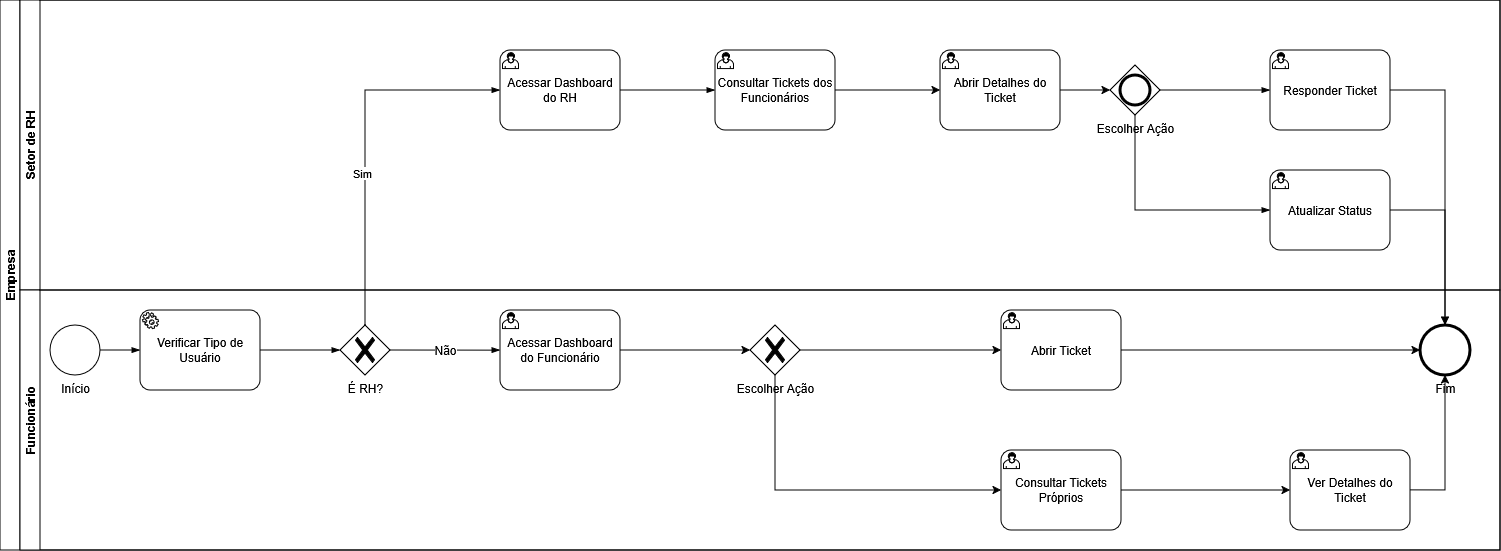

The diagram above was exported from draw.io. Its source (the exported page's mxGraphModel, read from the mxfile embedded in the PNG):
<mxGraphModel dx="832" dy="485" grid="1" gridSize="10" guides="1" tooltips="1" connect="1" arrows="1" fold="1" page="1" pageScale="1" pageWidth="827" pageHeight="1169" math="0" shadow="0">
  <root>
    <mxCell id="0" />
    <mxCell id="1" parent="0" />
    <mxCell id="CES1ChNIUi60Dgn5ifo_-1" parent="1" style="swimlane;html=1;childLayout=stackLayout;resizeParent=1;resizeParentMax=0;horizontal=0;startSize=20;horizontalStack=0;whiteSpace=wrap;" value="&lt;div&gt;Empresa&lt;/div&gt;" vertex="1">
      <mxGeometry height="550" width="1500" x="120" y="180" as="geometry" />
    </mxCell>
    <mxCell id="CES1ChNIUi60Dgn5ifo_-3" parent="CES1ChNIUi60Dgn5ifo_-1" style="swimlane;html=1;startSize=20;horizontal=0;" value="Setor de RH" vertex="1">
      <mxGeometry height="290" width="1480" x="20" as="geometry" />
    </mxCell>
    <mxCell id="CES1ChNIUi60Dgn5ifo_-15" parent="CES1ChNIUi60Dgn5ifo_-3" style="points=[[0.25,0,0],[0.5,0,0],[0.75,0,0],[1,0.25,0],[1,0.5,0],[1,0.75,0],[0.75,1,0],[0.5,1,0],[0.25,1,0],[0,0.75,0],[0,0.5,0],[0,0.25,0]];shape=mxgraph.bpmn.task2;whiteSpace=wrap;rectStyle=rounded;size=10;html=1;container=1;expand=0;collapsible=0;taskMarker=user;" value="Acessar Dashboard do RH" vertex="1">
      <mxGeometry height="80" width="120" x="480" y="50" as="geometry" />
    </mxCell>
    <mxCell id="CES1ChNIUi60Dgn5ifo_-16" parent="CES1ChNIUi60Dgn5ifo_-3" style="points=[[0.25,0,0],[0.5,0,0],[0.75,0,0],[1,0.25,0],[1,0.5,0],[1,0.75,0],[0.75,1,0],[0.5,1,0],[0.25,1,0],[0,0.75,0],[0,0.5,0],[0,0.25,0]];shape=mxgraph.bpmn.task2;whiteSpace=wrap;rectStyle=rounded;size=10;html=1;container=1;expand=0;collapsible=0;taskMarker=user;" value="Consultar Tickets dos Funcionários" vertex="1">
      <mxGeometry height="80" width="120" x="695" y="50" as="geometry" />
    </mxCell>
    <mxCell id="CES1ChNIUi60Dgn5ifo_-17" parent="CES1ChNIUi60Dgn5ifo_-3" style="points=[[0.25,0,0],[0.5,0,0],[0.75,0,0],[1,0.25,0],[1,0.5,0],[1,0.75,0],[0.75,1,0],[0.5,1,0],[0.25,1,0],[0,0.75,0],[0,0.5,0],[0,0.25,0]];shape=mxgraph.bpmn.task2;whiteSpace=wrap;rectStyle=rounded;size=10;html=1;container=1;expand=0;collapsible=0;taskMarker=user;" value="Abrir Detalhes do Ticket" vertex="1">
      <mxGeometry height="80" width="120" x="920" y="50" as="geometry" />
    </mxCell>
    <mxCell id="CES1ChNIUi60Dgn5ifo_-18" parent="CES1ChNIUi60Dgn5ifo_-3" style="points=[[0.25,0,0],[0.5,0,0],[0.75,0,0],[1,0.25,0],[1,0.5,0],[1,0.75,0],[0.75,1,0],[0.5,1,0],[0.25,1,0],[0,0.75,0],[0,0.5,0],[0,0.25,0]];shape=mxgraph.bpmn.task2;whiteSpace=wrap;rectStyle=rounded;size=10;html=1;container=1;expand=0;collapsible=0;taskMarker=user;" value="Responder Ticket" vertex="1">
      <mxGeometry height="80" width="120" x="1250" y="50" as="geometry" />
    </mxCell>
    <mxCell id="CES1ChNIUi60Dgn5ifo_-25" edge="1" parent="CES1ChNIUi60Dgn5ifo_-3" source="CES1ChNIUi60Dgn5ifo_-15" style="edgeStyle=elbowEdgeStyle;fontSize=12;html=1;endArrow=blockThin;endFill=1;rounded=0;exitX=1;exitY=0.5;exitDx=0;exitDy=0;exitPerimeter=0;entryX=0;entryY=0.5;entryDx=0;entryDy=0;entryPerimeter=0;" target="CES1ChNIUi60Dgn5ifo_-16" value="">
      <mxGeometry relative="1" width="160" as="geometry">
        <mxPoint x="610" y="90" as="sourcePoint" />
        <mxPoint x="660" y="110" as="targetPoint" />
      </mxGeometry>
    </mxCell>
    <mxCell id="CES1ChNIUi60Dgn5ifo_-26" edge="1" parent="CES1ChNIUi60Dgn5ifo_-3" source="CES1ChNIUi60Dgn5ifo_-16" style="edgeStyle=orthogonalEdgeStyle;rounded=0;orthogonalLoop=1;jettySize=auto;html=1;exitX=1;exitY=0.5;exitDx=0;exitDy=0;exitPerimeter=0;entryX=0;entryY=0.5;entryDx=0;entryDy=0;entryPerimeter=0;" target="CES1ChNIUi60Dgn5ifo_-17">
      <mxGeometry relative="1" as="geometry" />
    </mxCell>
    <mxCell id="CES1ChNIUi60Dgn5ifo_-27" edge="1" parent="CES1ChNIUi60Dgn5ifo_-3" source="CES1ChNIUi60Dgn5ifo_-17" style="edgeStyle=orthogonalEdgeStyle;rounded=0;orthogonalLoop=1;jettySize=auto;html=1;exitX=1;exitY=0.5;exitDx=0;exitDy=0;exitPerimeter=0;">
      <mxGeometry relative="1" as="geometry">
        <mxPoint x="1090" y="90" as="targetPoint" />
      </mxGeometry>
    </mxCell>
    <mxCell id="V6SA_sqESPrFBddMqVx9-1" parent="CES1ChNIUi60Dgn5ifo_-3" style="points=[[0.25,0.25,0],[0.5,0,0],[0.75,0.25,0],[1,0.5,0],[0.75,0.75,0],[0.5,1,0],[0.25,0.75,0],[0,0.5,0]];shape=mxgraph.bpmn.gateway2;html=1;verticalLabelPosition=bottom;labelBackgroundColor=#ffffff;verticalAlign=top;align=center;perimeter=rhombusPerimeter;outlineConnect=0;outline=end;symbol=general;" value="Escolher Ação" vertex="1">
      <mxGeometry height="50" width="50" x="1090" y="65" as="geometry" />
    </mxCell>
    <mxCell id="V6SA_sqESPrFBddMqVx9-2" edge="1" parent="CES1ChNIUi60Dgn5ifo_-3" source="V6SA_sqESPrFBddMqVx9-1" style="edgeStyle=elbowEdgeStyle;fontSize=12;html=1;endArrow=blockThin;endFill=1;rounded=0;exitX=0.5;exitY=1;exitDx=0;exitDy=0;exitPerimeter=0;" value="">
      <mxGeometry relative="1" width="160" as="geometry">
        <Array as="points">
          <mxPoint x="1115" y="160" />
        </Array>
        <mxPoint x="1130" y="140" as="sourcePoint" />
        <mxPoint x="1250" y="210" as="targetPoint" />
      </mxGeometry>
    </mxCell>
    <mxCell id="V6SA_sqESPrFBddMqVx9-3" edge="1" parent="CES1ChNIUi60Dgn5ifo_-3" source="V6SA_sqESPrFBddMqVx9-1" style="edgeStyle=elbowEdgeStyle;fontSize=12;html=1;endArrow=blockThin;endFill=1;rounded=0;exitX=1;exitY=0.5;exitDx=0;exitDy=0;exitPerimeter=0;entryX=0;entryY=0.5;entryDx=0;entryDy=0;entryPerimeter=0;" target="CES1ChNIUi60Dgn5ifo_-18" value="">
      <mxGeometry relative="1" width="160" as="geometry">
        <mxPoint x="1150" y="100" as="sourcePoint" />
        <mxPoint x="1310" y="100" as="targetPoint" />
      </mxGeometry>
    </mxCell>
    <mxCell id="V6SA_sqESPrFBddMqVx9-4" parent="CES1ChNIUi60Dgn5ifo_-3" style="points=[[0.25,0,0],[0.5,0,0],[0.75,0,0],[1,0.25,0],[1,0.5,0],[1,0.75,0],[0.75,1,0],[0.5,1,0],[0.25,1,0],[0,0.75,0],[0,0.5,0],[0,0.25,0]];shape=mxgraph.bpmn.task2;whiteSpace=wrap;rectStyle=rounded;size=10;html=1;container=1;expand=0;collapsible=0;taskMarker=user;" value="Atualizar Status" vertex="1">
      <mxGeometry height="80" width="120" x="1250" y="170" as="geometry" />
    </mxCell>
    <mxCell id="CES1ChNIUi60Dgn5ifo_-4" parent="CES1ChNIUi60Dgn5ifo_-1" style="swimlane;html=1;startSize=20;horizontal=0;" value="Funcionário" vertex="1">
      <mxGeometry height="260" width="1480" x="20" y="290" as="geometry" />
    </mxCell>
    <mxCell id="CES1ChNIUi60Dgn5ifo_-5" parent="CES1ChNIUi60Dgn5ifo_-4" style="points=[[0.145,0.145,0],[0.5,0,0],[0.855,0.145,0],[1,0.5,0],[0.855,0.855,0],[0.5,1,0],[0.145,0.855,0],[0,0.5,0]];shape=mxgraph.bpmn.event;html=1;verticalLabelPosition=bottom;labelBackgroundColor=#ffffff;verticalAlign=top;align=center;perimeter=ellipsePerimeter;outlineConnect=0;aspect=fixed;outline=standard;symbol=general;" value="Início" vertex="1">
      <mxGeometry height="50" width="50" x="30" y="35" as="geometry" />
    </mxCell>
    <mxCell id="CES1ChNIUi60Dgn5ifo_-7" parent="CES1ChNIUi60Dgn5ifo_-4" style="points=[[0.25,0.25,0],[0.5,0,0],[0.75,0.25,0],[1,0.5,0],[0.75,0.75,0],[0.5,1,0],[0.25,0.75,0],[0,0.5,0]];shape=mxgraph.bpmn.gateway2;html=1;verticalLabelPosition=bottom;labelBackgroundColor=#ffffff;verticalAlign=top;align=center;perimeter=rhombusPerimeter;outlineConnect=0;outline=none;symbol=none;gwType=exclusive;" value="É RH?" vertex="1">
      <mxGeometry height="50" width="50" x="320" y="35" as="geometry" />
    </mxCell>
    <mxCell id="CES1ChNIUi60Dgn5ifo_-8" parent="CES1ChNIUi60Dgn5ifo_-4" style="points=[[0.25,0,0],[0.5,0,0],[0.75,0,0],[1,0.25,0],[1,0.5,0],[1,0.75,0],[0.75,1,0],[0.5,1,0],[0.25,1,0],[0,0.75,0],[0,0.5,0],[0,0.25,0]];shape=mxgraph.bpmn.task2;whiteSpace=wrap;rectStyle=rounded;size=10;html=1;container=1;expand=0;collapsible=0;taskMarker=user;" value="Acessar Dashboard do Funcionário" vertex="1">
      <mxGeometry height="80" width="120" x="480" y="20" as="geometry" />
    </mxCell>
    <mxCell id="CES1ChNIUi60Dgn5ifo_-9" parent="CES1ChNIUi60Dgn5ifo_-4" style="points=[[0.25,0.25,0],[0.5,0,0],[0.75,0.25,0],[1,0.5,0],[0.75,0.75,0],[0.5,1,0],[0.25,0.75,0],[0,0.5,0]];shape=mxgraph.bpmn.gateway2;html=1;verticalLabelPosition=bottom;labelBackgroundColor=#ffffff;verticalAlign=top;align=center;perimeter=rhombusPerimeter;outlineConnect=0;outline=none;symbol=none;gwType=exclusive;" value="Escolher Ação" vertex="1">
      <mxGeometry height="50" width="50" x="730" y="35" as="geometry" />
    </mxCell>
    <mxCell id="CES1ChNIUi60Dgn5ifo_-10" parent="CES1ChNIUi60Dgn5ifo_-4" style="points=[[0.25,0,0],[0.5,0,0],[0.75,0,0],[1,0.25,0],[1,0.5,0],[1,0.75,0],[0.75,1,0],[0.5,1,0],[0.25,1,0],[0,0.75,0],[0,0.5,0],[0,0.25,0]];shape=mxgraph.bpmn.task2;whiteSpace=wrap;rectStyle=rounded;size=10;html=1;container=1;expand=0;collapsible=0;taskMarker=user;" value="Abrir Ticket" vertex="1">
      <mxGeometry height="80" width="120" x="981" y="20" as="geometry" />
    </mxCell>
    <mxCell id="CES1ChNIUi60Dgn5ifo_-12" parent="CES1ChNIUi60Dgn5ifo_-4" style="points=[[0.145,0.145,0],[0.5,0,0],[0.855,0.145,0],[1,0.5,0],[0.855,0.855,0],[0.5,1,0],[0.145,0.855,0],[0,0.5,0]];shape=mxgraph.bpmn.event;html=1;verticalLabelPosition=bottom;labelBackgroundColor=#ffffff;verticalAlign=top;align=center;perimeter=ellipsePerimeter;outlineConnect=0;aspect=fixed;outline=end;symbol=terminate2;" value="Fim" vertex="1">
      <mxGeometry height="50" width="50" x="1400" y="35" as="geometry" />
    </mxCell>
    <mxCell id="CES1ChNIUi60Dgn5ifo_-13" parent="CES1ChNIUi60Dgn5ifo_-4" style="points=[[0.25,0,0],[0.5,0,0],[0.75,0,0],[1,0.25,0],[1,0.5,0],[1,0.75,0],[0.75,1,0],[0.5,1,0],[0.25,1,0],[0,0.75,0],[0,0.5,0],[0,0.25,0]];shape=mxgraph.bpmn.task2;whiteSpace=wrap;rectStyle=rounded;size=10;html=1;container=1;expand=0;collapsible=0;taskMarker=user;" value="Consultar Tickets Próprios" vertex="1">
      <mxGeometry height="80" width="120" x="981" y="160" as="geometry" />
    </mxCell>
    <mxCell id="CES1ChNIUi60Dgn5ifo_-14" parent="CES1ChNIUi60Dgn5ifo_-4" style="points=[[0.25,0,0],[0.5,0,0],[0.75,0,0],[1,0.25,0],[1,0.5,0],[1,0.75,0],[0.75,1,0],[0.5,1,0],[0.25,1,0],[0,0.75,0],[0,0.5,0],[0,0.25,0]];shape=mxgraph.bpmn.task2;whiteSpace=wrap;rectStyle=rounded;size=10;html=1;container=1;expand=0;collapsible=0;taskMarker=user;" value="Ver Detalhes do Ticket" vertex="1">
      <mxGeometry height="80" width="120" x="1270" y="160" as="geometry" />
    </mxCell>
    <mxCell id="CES1ChNIUi60Dgn5ifo_-19" edge="1" parent="CES1ChNIUi60Dgn5ifo_-4" source="CES1ChNIUi60Dgn5ifo_-5" style="edgeStyle=elbowEdgeStyle;fontSize=12;html=1;endArrow=blockThin;endFill=1;rounded=0;exitX=1;exitY=0.5;exitDx=0;exitDy=0;exitPerimeter=0;entryX=0;entryY=0.5;entryDx=0;entryDy=0;entryPerimeter=0;" value="">
      <mxGeometry relative="1" width="160" as="geometry">
        <mxPoint x="80" y="100" as="sourcePoint" />
        <mxPoint x="120.00000000000023" y="59.99999999999977" as="targetPoint" />
      </mxGeometry>
    </mxCell>
    <mxCell id="CES1ChNIUi60Dgn5ifo_-20" edge="1" parent="CES1ChNIUi60Dgn5ifo_-4" style="edgeStyle=elbowEdgeStyle;fontSize=12;html=1;endArrow=blockThin;endFill=1;rounded=0;exitX=1;exitY=0.5;exitDx=0;exitDy=0;exitPerimeter=0;entryX=0;entryY=0.5;entryDx=0;entryDy=0;entryPerimeter=0;" target="CES1ChNIUi60Dgn5ifo_-7" value="">
      <mxGeometry relative="1" width="160" as="geometry">
        <mxPoint x="240" y="59.99999999999977" as="sourcePoint" />
        <mxPoint x="580" y="160" as="targetPoint" />
      </mxGeometry>
    </mxCell>
    <mxCell id="CES1ChNIUi60Dgn5ifo_-21" edge="1" parent="CES1ChNIUi60Dgn5ifo_-4" source="CES1ChNIUi60Dgn5ifo_-7" style="edgeStyle=elbowEdgeStyle;fontSize=12;html=1;endArrow=blockThin;endFill=1;rounded=0;exitX=1;exitY=0.5;exitDx=0;exitDy=0;exitPerimeter=0;entryX=0;entryY=0.5;entryDx=0;entryDy=0;entryPerimeter=0;elbow=vertical;" target="CES1ChNIUi60Dgn5ifo_-8" value="Não">
      <mxGeometry relative="1" width="160" as="geometry">
        <mxPoint x="360" y="140" as="sourcePoint" />
        <mxPoint x="520" y="140" as="targetPoint" />
      </mxGeometry>
    </mxCell>
    <mxCell id="CES1ChNIUi60Dgn5ifo_-29" edge="1" parent="CES1ChNIUi60Dgn5ifo_-4" source="CES1ChNIUi60Dgn5ifo_-10" style="edgeStyle=orthogonalEdgeStyle;rounded=0;orthogonalLoop=1;jettySize=auto;html=1;exitX=1;exitY=0.5;exitDx=0;exitDy=0;exitPerimeter=0;entryX=0;entryY=0.5;entryDx=0;entryDy=0;entryPerimeter=0;" target="CES1ChNIUi60Dgn5ifo_-12">
      <mxGeometry relative="1" as="geometry" />
    </mxCell>
    <mxCell id="CES1ChNIUi60Dgn5ifo_-30" edge="1" parent="CES1ChNIUi60Dgn5ifo_-4" source="CES1ChNIUi60Dgn5ifo_-13" style="edgeStyle=orthogonalEdgeStyle;rounded=0;orthogonalLoop=1;jettySize=auto;html=1;exitX=1;exitY=0.5;exitDx=0;exitDy=0;exitPerimeter=0;entryX=0;entryY=0.5;entryDx=0;entryDy=0;entryPerimeter=0;" target="CES1ChNIUi60Dgn5ifo_-14">
      <mxGeometry relative="1" as="geometry" />
    </mxCell>
    <mxCell id="CES1ChNIUi60Dgn5ifo_-31" edge="1" parent="CES1ChNIUi60Dgn5ifo_-4" source="CES1ChNIUi60Dgn5ifo_-14" style="edgeStyle=orthogonalEdgeStyle;rounded=0;orthogonalLoop=1;jettySize=auto;html=1;exitX=1;exitY=0.5;exitDx=0;exitDy=0;exitPerimeter=0;entryX=0.5;entryY=1;entryDx=0;entryDy=0;entryPerimeter=0;" target="CES1ChNIUi60Dgn5ifo_-12">
      <mxGeometry relative="1" as="geometry" />
    </mxCell>
    <mxCell id="CES1ChNIUi60Dgn5ifo_-32" edge="1" parent="CES1ChNIUi60Dgn5ifo_-4" source="CES1ChNIUi60Dgn5ifo_-9" style="edgeStyle=orthogonalEdgeStyle;rounded=0;orthogonalLoop=1;jettySize=auto;html=1;exitX=1;exitY=0.5;exitDx=0;exitDy=0;exitPerimeter=0;entryX=0;entryY=0.5;entryDx=0;entryDy=0;entryPerimeter=0;" target="CES1ChNIUi60Dgn5ifo_-10">
      <mxGeometry relative="1" as="geometry" />
    </mxCell>
    <mxCell id="CES1ChNIUi60Dgn5ifo_-33" edge="1" parent="CES1ChNIUi60Dgn5ifo_-4" source="CES1ChNIUi60Dgn5ifo_-8" style="edgeStyle=orthogonalEdgeStyle;rounded=0;orthogonalLoop=1;jettySize=auto;html=1;exitX=1;exitY=0.5;exitDx=0;exitDy=0;exitPerimeter=0;entryX=0;entryY=0.5;entryDx=0;entryDy=0;entryPerimeter=0;" target="CES1ChNIUi60Dgn5ifo_-9">
      <mxGeometry relative="1" as="geometry" />
    </mxCell>
    <mxCell id="CES1ChNIUi60Dgn5ifo_-34" edge="1" parent="CES1ChNIUi60Dgn5ifo_-4" source="CES1ChNIUi60Dgn5ifo_-9" style="edgeStyle=orthogonalEdgeStyle;rounded=0;orthogonalLoop=1;jettySize=auto;html=1;exitX=0.5;exitY=1;exitDx=0;exitDy=0;exitPerimeter=0;entryX=0;entryY=0.5;entryDx=0;entryDy=0;entryPerimeter=0;" target="CES1ChNIUi60Dgn5ifo_-13">
      <mxGeometry relative="1" as="geometry" />
    </mxCell>
    <mxCell id="V6SA_sqESPrFBddMqVx9-6" parent="CES1ChNIUi60Dgn5ifo_-4" style="points=[[0.25,0,0],[0.5,0,0],[0.75,0,0],[1,0.25,0],[1,0.5,0],[1,0.75,0],[0.75,1,0],[0.5,1,0],[0.25,1,0],[0,0.75,0],[0,0.5,0],[0,0.25,0]];shape=mxgraph.bpmn.task2;whiteSpace=wrap;rectStyle=rounded;size=10;html=1;container=1;expand=0;collapsible=0;taskMarker=service;" value="Verificar Tipo de Usuário" vertex="1">
      <mxGeometry height="80" width="120" x="120" y="20" as="geometry" />
    </mxCell>
    <mxCell id="CES1ChNIUi60Dgn5ifo_-22" edge="1" parent="CES1ChNIUi60Dgn5ifo_-1" source="CES1ChNIUi60Dgn5ifo_-7" style="edgeStyle=elbowEdgeStyle;fontSize=12;html=1;endArrow=blockThin;endFill=1;rounded=0;exitX=0.5;exitY=0;exitDx=0;exitDy=0;exitPerimeter=0;entryX=0;entryY=0.5;entryDx=0;entryDy=0;entryPerimeter=0;" target="CES1ChNIUi60Dgn5ifo_-15" value="">
      <mxGeometry relative="1" width="160" as="geometry">
        <Array as="points">
          <mxPoint x="365" y="220" />
        </Array>
        <mxPoint x="360" y="170" as="sourcePoint" />
        <mxPoint x="520" y="170" as="targetPoint" />
      </mxGeometry>
    </mxCell>
    <mxCell id="CES1ChNIUi60Dgn5ifo_-24" connectable="0" parent="CES1ChNIUi60Dgn5ifo_-22" style="edgeLabel;html=1;align=center;verticalAlign=middle;resizable=0;points=[];" value="Sim" vertex="1">
      <mxGeometry relative="1" x="-0.1784" y="3" as="geometry">
        <mxPoint as="offset" />
      </mxGeometry>
    </mxCell>
    <mxCell id="CES1ChNIUi60Dgn5ifo_-28" edge="1" parent="CES1ChNIUi60Dgn5ifo_-1" source="CES1ChNIUi60Dgn5ifo_-18" style="edgeStyle=orthogonalEdgeStyle;rounded=0;orthogonalLoop=1;jettySize=auto;html=1;exitX=1;exitY=0.5;exitDx=0;exitDy=0;exitPerimeter=0;entryX=0.5;entryY=0;entryDx=0;entryDy=0;entryPerimeter=0;" target="CES1ChNIUi60Dgn5ifo_-12">
      <mxGeometry relative="1" as="geometry" />
    </mxCell>
    <mxCell id="V6SA_sqESPrFBddMqVx9-5" edge="1" parent="CES1ChNIUi60Dgn5ifo_-1" source="V6SA_sqESPrFBddMqVx9-4" style="edgeStyle=elbowEdgeStyle;fontSize=12;html=1;endArrow=blockThin;endFill=1;rounded=0;exitX=1;exitY=0.5;exitDx=0;exitDy=0;exitPerimeter=0;entryX=0.5;entryY=0;entryDx=0;entryDy=0;entryPerimeter=0;" target="CES1ChNIUi60Dgn5ifo_-12" value="">
      <mxGeometry relative="1" width="160" as="geometry">
        <Array as="points">
          <mxPoint x="1445" y="270" />
        </Array>
        <mxPoint x="1410" y="200" as="sourcePoint" />
        <mxPoint x="1430" y="320" as="targetPoint" />
      </mxGeometry>
    </mxCell>
  </root>
</mxGraphModel>